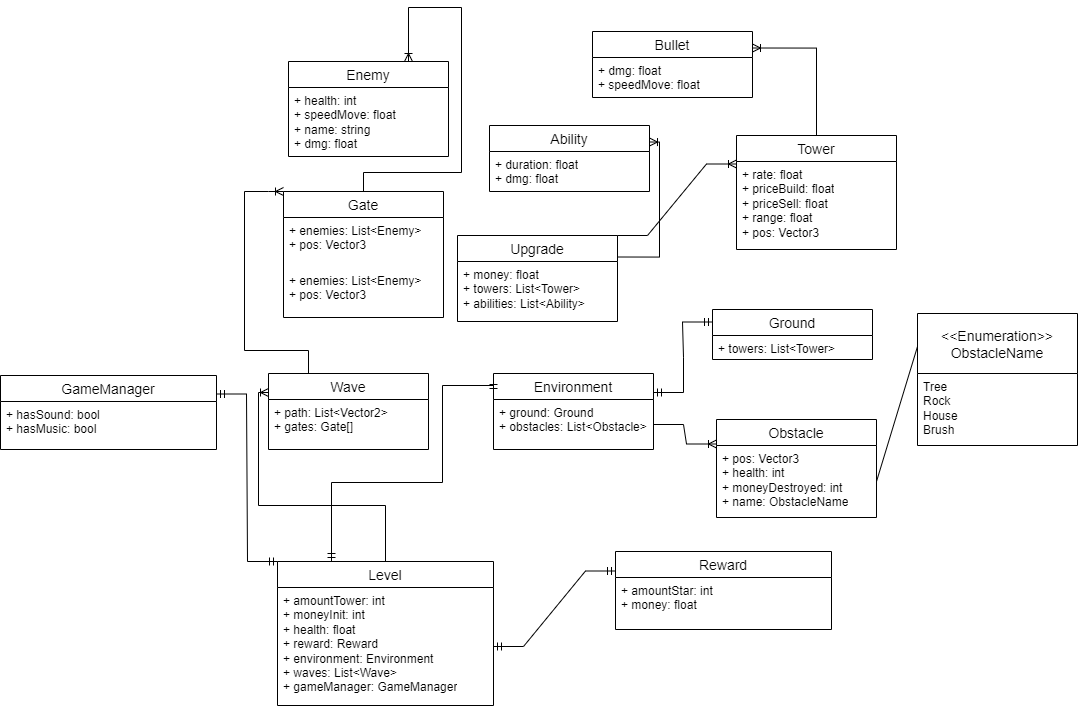

The diagram above was exported from draw.io. Its source (the exported page's mxGraphModel, read from the mxfile embedded in the PNG):
<mxGraphModel dx="2243" dy="899" grid="0" gridSize="10" guides="1" tooltips="1" connect="1" arrows="1" fold="1" page="0" pageScale="1" pageWidth="850" pageHeight="1100" math="0" shadow="0" extFonts="Permanent Marker^https://fonts.googleapis.com/css?family=Permanent+Marker">
  <root>
    <mxCell id="0" />
    <mxCell id="1" parent="0" />
    <mxCell id="LwIgGkC34iZA9kXrPDGG-1" value="Tower" style="swimlane;fontStyle=0;childLayout=stackLayout;horizontal=1;startSize=26;horizontalStack=0;resizeParent=1;resizeParentMax=0;resizeLast=0;collapsible=1;marginBottom=0;align=center;fontSize=14;" parent="1" vertex="1">
      <mxGeometry x="403" y="328" width="160" height="114" as="geometry" />
    </mxCell>
    <mxCell id="LwIgGkC34iZA9kXrPDGG-4" value="+ rate: float&lt;div&gt;+ priceBuild: float&lt;/div&gt;&lt;div&gt;+ priceSell: float&lt;/div&gt;&lt;div&gt;+ range: float&lt;/div&gt;&lt;div&gt;+ pos: Vector3&lt;/div&gt;" style="text;strokeColor=none;fillColor=none;spacingLeft=4;spacingRight=4;overflow=hidden;rotatable=0;points=[[0,0.5],[1,0.5]];portConstraint=eastwest;fontSize=12;whiteSpace=wrap;html=1;" parent="LwIgGkC34iZA9kXrPDGG-1" vertex="1">
      <mxGeometry y="26" width="160" height="88" as="geometry" />
    </mxCell>
    <mxCell id="1PvnKiyRxnyRINmaI7Is-1" value="Bullet" style="swimlane;fontStyle=0;childLayout=stackLayout;horizontal=1;startSize=26;horizontalStack=0;resizeParent=1;resizeParentMax=0;resizeLast=0;collapsible=1;marginBottom=0;align=center;fontSize=14;" vertex="1" parent="1">
      <mxGeometry x="259" y="224" width="160" height="66" as="geometry" />
    </mxCell>
    <mxCell id="1PvnKiyRxnyRINmaI7Is-2" value="+ dmg: float&lt;div&gt;+ speedMove: float&lt;/div&gt;" style="text;strokeColor=none;fillColor=none;spacingLeft=4;spacingRight=4;overflow=hidden;rotatable=0;points=[[0,0.5],[1,0.5]];portConstraint=eastwest;fontSize=12;whiteSpace=wrap;html=1;" vertex="1" parent="1PvnKiyRxnyRINmaI7Is-1">
      <mxGeometry y="26" width="160" height="40" as="geometry" />
    </mxCell>
    <mxCell id="1PvnKiyRxnyRINmaI7Is-3" value="Ability" style="swimlane;fontStyle=0;childLayout=stackLayout;horizontal=1;startSize=26;horizontalStack=0;resizeParent=1;resizeParentMax=0;resizeLast=0;collapsible=1;marginBottom=0;align=center;fontSize=14;" vertex="1" parent="1">
      <mxGeometry x="156" y="318" width="160" height="66" as="geometry" />
    </mxCell>
    <mxCell id="1PvnKiyRxnyRINmaI7Is-4" value="+ duration: float&lt;div&gt;+ dmg: float&lt;/div&gt;" style="text;strokeColor=none;fillColor=none;spacingLeft=4;spacingRight=4;overflow=hidden;rotatable=0;points=[[0,0.5],[1,0.5]];portConstraint=eastwest;fontSize=12;whiteSpace=wrap;html=1;" vertex="1" parent="1PvnKiyRxnyRINmaI7Is-3">
      <mxGeometry y="26" width="160" height="40" as="geometry" />
    </mxCell>
    <mxCell id="1PvnKiyRxnyRINmaI7Is-5" value="Upgrade" style="swimlane;fontStyle=0;childLayout=stackLayout;horizontal=1;startSize=26;horizontalStack=0;resizeParent=1;resizeParentMax=0;resizeLast=0;collapsible=1;marginBottom=0;align=center;fontSize=14;" vertex="1" parent="1">
      <mxGeometry x="124" y="428" width="160" height="86" as="geometry" />
    </mxCell>
    <mxCell id="1PvnKiyRxnyRINmaI7Is-6" value="+ money: float&lt;div&gt;+ towers: List&amp;lt;Tower&amp;gt;&lt;/div&gt;&lt;div&gt;+ abilities: List&amp;lt;Ability&amp;gt;&lt;/div&gt;" style="text;strokeColor=none;fillColor=none;spacingLeft=4;spacingRight=4;overflow=hidden;rotatable=0;points=[[0,0.5],[1,0.5]];portConstraint=eastwest;fontSize=12;whiteSpace=wrap;html=1;" vertex="1" parent="1PvnKiyRxnyRINmaI7Is-5">
      <mxGeometry y="26" width="160" height="60" as="geometry" />
    </mxCell>
    <mxCell id="1PvnKiyRxnyRINmaI7Is-7" value="Ground" style="swimlane;fontStyle=0;childLayout=stackLayout;horizontal=1;startSize=26;horizontalStack=0;resizeParent=1;resizeParentMax=0;resizeLast=0;collapsible=1;marginBottom=0;align=center;fontSize=14;" vertex="1" parent="1">
      <mxGeometry x="379" y="502" width="160" height="50" as="geometry" />
    </mxCell>
    <mxCell id="1PvnKiyRxnyRINmaI7Is-8" value="+ towers: List&amp;lt;Tower&amp;gt;" style="text;strokeColor=none;fillColor=none;spacingLeft=4;spacingRight=4;overflow=hidden;rotatable=0;points=[[0,0.5],[1,0.5]];portConstraint=eastwest;fontSize=12;whiteSpace=wrap;html=1;" vertex="1" parent="1PvnKiyRxnyRINmaI7Is-7">
      <mxGeometry y="26" width="160" height="24" as="geometry" />
    </mxCell>
    <mxCell id="1PvnKiyRxnyRINmaI7Is-9" value="Environment" style="swimlane;fontStyle=0;childLayout=stackLayout;horizontal=1;startSize=26;horizontalStack=0;resizeParent=1;resizeParentMax=0;resizeLast=0;collapsible=1;marginBottom=0;align=center;fontSize=14;" vertex="1" parent="1">
      <mxGeometry x="160" y="566" width="160" height="76" as="geometry" />
    </mxCell>
    <mxCell id="1PvnKiyRxnyRINmaI7Is-10" value="+ ground: Ground&lt;div&gt;+ obstacles: List&amp;lt;Obstacle&amp;gt;&lt;/div&gt;" style="text;strokeColor=none;fillColor=none;spacingLeft=4;spacingRight=4;overflow=hidden;rotatable=0;points=[[0,0.5],[1,0.5]];portConstraint=eastwest;fontSize=12;whiteSpace=wrap;html=1;" vertex="1" parent="1PvnKiyRxnyRINmaI7Is-9">
      <mxGeometry y="26" width="160" height="50" as="geometry" />
    </mxCell>
    <mxCell id="1PvnKiyRxnyRINmaI7Is-11" value="Obstacle" style="swimlane;fontStyle=0;childLayout=stackLayout;horizontal=1;startSize=26;horizontalStack=0;resizeParent=1;resizeParentMax=0;resizeLast=0;collapsible=1;marginBottom=0;align=center;fontSize=14;" vertex="1" parent="1">
      <mxGeometry x="383" y="612" width="160" height="98" as="geometry" />
    </mxCell>
    <mxCell id="1PvnKiyRxnyRINmaI7Is-12" value="+ pos: Vector3&lt;div&gt;+ health: int&lt;/div&gt;&lt;div&gt;+ moneyDestroyed: int&lt;/div&gt;&lt;div&gt;+ name: ObstacleName&lt;/div&gt;" style="text;strokeColor=none;fillColor=none;spacingLeft=4;spacingRight=4;overflow=hidden;rotatable=0;points=[[0,0.5],[1,0.5]];portConstraint=eastwest;fontSize=12;whiteSpace=wrap;html=1;" vertex="1" parent="1PvnKiyRxnyRINmaI7Is-11">
      <mxGeometry y="26" width="160" height="72" as="geometry" />
    </mxCell>
    <mxCell id="1PvnKiyRxnyRINmaI7Is-13" value="&lt;&lt;Enumeration&gt;&gt;&#10;ObstacleName" style="swimlane;fontStyle=0;childLayout=stackLayout;horizontal=1;startSize=60;horizontalStack=0;resizeParent=1;resizeParentMax=0;resizeLast=0;collapsible=1;marginBottom=0;align=center;fontSize=14;" vertex="1" parent="1">
      <mxGeometry x="584" y="506" width="160" height="132" as="geometry" />
    </mxCell>
    <mxCell id="1PvnKiyRxnyRINmaI7Is-14" value="Tree&lt;div&gt;Rock&lt;/div&gt;&lt;div&gt;House&lt;/div&gt;&lt;div&gt;Brush&lt;/div&gt;" style="text;strokeColor=none;fillColor=none;spacingLeft=4;spacingRight=4;overflow=hidden;rotatable=0;points=[[0,0.5],[1,0.5]];portConstraint=eastwest;fontSize=12;whiteSpace=wrap;html=1;" vertex="1" parent="1PvnKiyRxnyRINmaI7Is-13">
      <mxGeometry y="60" width="160" height="72" as="geometry" />
    </mxCell>
    <mxCell id="1PvnKiyRxnyRINmaI7Is-15" value="Level" style="swimlane;fontStyle=0;childLayout=stackLayout;horizontal=1;startSize=26;horizontalStack=0;resizeParent=1;resizeParentMax=0;resizeLast=0;collapsible=1;marginBottom=0;align=center;fontSize=14;" vertex="1" parent="1">
      <mxGeometry x="-56" y="754" width="216" height="144" as="geometry" />
    </mxCell>
    <mxCell id="1PvnKiyRxnyRINmaI7Is-16" value="+ amountTower: int&lt;div&gt;+ moneyInit: int&lt;/div&gt;&lt;div&gt;+ health: float&lt;/div&gt;&lt;div&gt;+ reward: Reward&lt;/div&gt;&lt;div&gt;+ environment: Environment&lt;/div&gt;&lt;div&gt;+ waves: List&amp;lt;Wave&amp;gt;&lt;/div&gt;&lt;div&gt;+ gameManager: GameManager&lt;/div&gt;" style="text;strokeColor=none;fillColor=none;spacingLeft=4;spacingRight=4;overflow=hidden;rotatable=0;points=[[0,0.5],[1,0.5]];portConstraint=eastwest;fontSize=12;whiteSpace=wrap;html=1;" vertex="1" parent="1PvnKiyRxnyRINmaI7Is-15">
      <mxGeometry y="26" width="216" height="118" as="geometry" />
    </mxCell>
    <mxCell id="1PvnKiyRxnyRINmaI7Is-17" value="GameManager" style="swimlane;fontStyle=0;childLayout=stackLayout;horizontal=1;startSize=26;horizontalStack=0;resizeParent=1;resizeParentMax=0;resizeLast=0;collapsible=1;marginBottom=0;align=center;fontSize=14;" vertex="1" parent="1">
      <mxGeometry x="-333" y="568" width="216" height="74" as="geometry" />
    </mxCell>
    <mxCell id="1PvnKiyRxnyRINmaI7Is-18" value="+ hasSound: bool&lt;div&gt;+ hasMusic: bool&lt;/div&gt;" style="text;strokeColor=none;fillColor=none;spacingLeft=4;spacingRight=4;overflow=hidden;rotatable=0;points=[[0,0.5],[1,0.5]];portConstraint=eastwest;fontSize=12;whiteSpace=wrap;html=1;" vertex="1" parent="1PvnKiyRxnyRINmaI7Is-17">
      <mxGeometry y="26" width="216" height="48" as="geometry" />
    </mxCell>
    <mxCell id="1PvnKiyRxnyRINmaI7Is-21" value="Reward" style="swimlane;fontStyle=0;childLayout=stackLayout;horizontal=1;startSize=26;horizontalStack=0;resizeParent=1;resizeParentMax=0;resizeLast=0;collapsible=1;marginBottom=0;align=center;fontSize=14;" vertex="1" parent="1">
      <mxGeometry x="282" y="744" width="216" height="78" as="geometry" />
    </mxCell>
    <mxCell id="1PvnKiyRxnyRINmaI7Is-22" value="+ amountStar: int&lt;div&gt;+ money: float&lt;/div&gt;" style="text;strokeColor=none;fillColor=none;spacingLeft=4;spacingRight=4;overflow=hidden;rotatable=0;points=[[0,0.5],[1,0.5]];portConstraint=eastwest;fontSize=12;whiteSpace=wrap;html=1;" vertex="1" parent="1PvnKiyRxnyRINmaI7Is-21">
      <mxGeometry y="26" width="216" height="52" as="geometry" />
    </mxCell>
    <mxCell id="1PvnKiyRxnyRINmaI7Is-23" value="Wave" style="swimlane;fontStyle=0;childLayout=stackLayout;horizontal=1;startSize=26;horizontalStack=0;resizeParent=1;resizeParentMax=0;resizeLast=0;collapsible=1;marginBottom=0;align=center;fontSize=14;" vertex="1" parent="1">
      <mxGeometry x="-65" y="566" width="160" height="76" as="geometry" />
    </mxCell>
    <mxCell id="1PvnKiyRxnyRINmaI7Is-24" value="+ path: List&amp;lt;Vector2&amp;gt;&lt;div&gt;+ gates: Gate[]&lt;/div&gt;" style="text;strokeColor=none;fillColor=none;spacingLeft=4;spacingRight=4;overflow=hidden;rotatable=0;points=[[0,0.5],[1,0.5]];portConstraint=eastwest;fontSize=12;whiteSpace=wrap;html=1;" vertex="1" parent="1PvnKiyRxnyRINmaI7Is-23">
      <mxGeometry y="26" width="160" height="50" as="geometry" />
    </mxCell>
    <mxCell id="1PvnKiyRxnyRINmaI7Is-25" value="Gate" style="swimlane;fontStyle=0;childLayout=stackLayout;horizontal=1;startSize=26;horizontalStack=0;resizeParent=1;resizeParentMax=0;resizeLast=0;collapsible=1;marginBottom=0;align=center;fontSize=14;" vertex="1" parent="1">
      <mxGeometry x="-50" y="384" width="160" height="126" as="geometry" />
    </mxCell>
    <mxCell id="1PvnKiyRxnyRINmaI7Is-35" value="+ enemies: List&amp;lt;Enemy&amp;gt;&lt;div&gt;+ pos: Vector3&lt;/div&gt;" style="text;strokeColor=none;fillColor=none;spacingLeft=4;spacingRight=4;overflow=hidden;rotatable=0;points=[[0,0.5],[1,0.5]];portConstraint=eastwest;fontSize=12;whiteSpace=wrap;html=1;" vertex="1" parent="1PvnKiyRxnyRINmaI7Is-25">
      <mxGeometry y="26" width="160" height="50" as="geometry" />
    </mxCell>
    <mxCell id="1PvnKiyRxnyRINmaI7Is-26" value="+ enemies: List&amp;lt;Enemy&amp;gt;&lt;div&gt;+ pos: Vector3&lt;/div&gt;" style="text;strokeColor=none;fillColor=none;spacingLeft=4;spacingRight=4;overflow=hidden;rotatable=0;points=[[0,0.5],[1,0.5]];portConstraint=eastwest;fontSize=12;whiteSpace=wrap;html=1;" vertex="1" parent="1PvnKiyRxnyRINmaI7Is-25">
      <mxGeometry y="76" width="160" height="50" as="geometry" />
    </mxCell>
    <mxCell id="1PvnKiyRxnyRINmaI7Is-27" value="Enemy" style="swimlane;fontStyle=0;childLayout=stackLayout;horizontal=1;startSize=26;horizontalStack=0;resizeParent=1;resizeParentMax=0;resizeLast=0;collapsible=1;marginBottom=0;align=center;fontSize=14;" vertex="1" parent="1">
      <mxGeometry x="-45" y="254" width="160" height="95" as="geometry" />
    </mxCell>
    <mxCell id="1PvnKiyRxnyRINmaI7Is-28" value="+ health: int&lt;div&gt;+ speedMove: float&lt;/div&gt;&lt;div&gt;+ name: string&lt;/div&gt;&lt;div&gt;+ dmg: float&lt;/div&gt;" style="text;strokeColor=none;fillColor=none;spacingLeft=4;spacingRight=4;overflow=hidden;rotatable=0;points=[[0,0.5],[1,0.5]];portConstraint=eastwest;fontSize=12;whiteSpace=wrap;html=1;" vertex="1" parent="1PvnKiyRxnyRINmaI7Is-27">
      <mxGeometry y="26" width="160" height="69" as="geometry" />
    </mxCell>
    <mxCell id="1PvnKiyRxnyRINmaI7Is-29" value="" style="edgeStyle=entityRelationEdgeStyle;fontSize=12;html=1;endArrow=ERoneToMany;rounded=0;exitX=1;exitY=0.5;exitDx=0;exitDy=0;entryX=0;entryY=0.25;entryDx=0;entryDy=0;" edge="1" parent="1" source="1PvnKiyRxnyRINmaI7Is-10" target="1PvnKiyRxnyRINmaI7Is-11">
      <mxGeometry width="100" height="100" relative="1" as="geometry">
        <mxPoint x="343" y="615" as="sourcePoint" />
        <mxPoint x="443" y="515" as="targetPoint" />
      </mxGeometry>
    </mxCell>
    <mxCell id="1PvnKiyRxnyRINmaI7Is-30" value="" style="edgeStyle=entityRelationEdgeStyle;fontSize=12;html=1;endArrow=ERmandOne;startArrow=ERmandOne;rounded=0;entryX=0;entryY=0.25;entryDx=0;entryDy=0;exitX=1;exitY=0.25;exitDx=0;exitDy=0;" edge="1" parent="1" source="1PvnKiyRxnyRINmaI7Is-9" target="1PvnKiyRxnyRINmaI7Is-7">
      <mxGeometry width="100" height="100" relative="1" as="geometry">
        <mxPoint x="230" y="650" as="sourcePoint" />
        <mxPoint x="330" y="550" as="targetPoint" />
      </mxGeometry>
    </mxCell>
    <mxCell id="1PvnKiyRxnyRINmaI7Is-31" value="" style="edgeStyle=orthogonalEdgeStyle;fontSize=12;html=1;endArrow=ERmandOne;startArrow=ERmandOne;rounded=0;exitX=0.25;exitY=0;exitDx=0;exitDy=0;entryX=0;entryY=0.25;entryDx=0;entryDy=0;" edge="1" parent="1" source="1PvnKiyRxnyRINmaI7Is-15" target="1PvnKiyRxnyRINmaI7Is-9">
      <mxGeometry width="100" height="100" relative="1" as="geometry">
        <mxPoint x="230" y="650" as="sourcePoint" />
        <mxPoint x="330" y="550" as="targetPoint" />
        <Array as="points">
          <mxPoint x="-2" y="675" />
          <mxPoint x="109" y="675" />
          <mxPoint x="109" y="578" />
        </Array>
      </mxGeometry>
    </mxCell>
    <mxCell id="1PvnKiyRxnyRINmaI7Is-32" value="" style="edgeStyle=entityRelationEdgeStyle;fontSize=12;html=1;endArrow=ERmandOne;startArrow=ERmandOne;rounded=0;exitX=1;exitY=0.25;exitDx=0;exitDy=0;entryX=0;entryY=0;entryDx=0;entryDy=0;" edge="1" parent="1" source="1PvnKiyRxnyRINmaI7Is-17" target="1PvnKiyRxnyRINmaI7Is-15">
      <mxGeometry width="100" height="100" relative="1" as="geometry">
        <mxPoint x="67" y="667" as="sourcePoint" />
        <mxPoint x="167" y="567" as="targetPoint" />
      </mxGeometry>
    </mxCell>
    <mxCell id="1PvnKiyRxnyRINmaI7Is-33" value="" style="edgeStyle=orthogonalEdgeStyle;fontSize=12;html=1;endArrow=ERoneToMany;rounded=0;exitX=0.5;exitY=0;exitDx=0;exitDy=0;entryX=0;entryY=0.25;entryDx=0;entryDy=0;" edge="1" parent="1" source="1PvnKiyRxnyRINmaI7Is-15" target="1PvnKiyRxnyRINmaI7Is-23">
      <mxGeometry width="100" height="100" relative="1" as="geometry">
        <mxPoint x="67" y="667" as="sourcePoint" />
        <mxPoint x="167" y="567" as="targetPoint" />
      </mxGeometry>
    </mxCell>
    <mxCell id="1PvnKiyRxnyRINmaI7Is-37" value="" style="edgeStyle=orthogonalEdgeStyle;fontSize=12;html=1;endArrow=ERoneToMany;rounded=0;entryX=0.75;entryY=0;entryDx=0;entryDy=0;exitX=0.5;exitY=0;exitDx=0;exitDy=0;" edge="1" parent="1" source="1PvnKiyRxnyRINmaI7Is-25" target="1PvnKiyRxnyRINmaI7Is-27">
      <mxGeometry width="100" height="100" relative="1" as="geometry">
        <mxPoint x="-36" y="512" as="sourcePoint" />
        <mxPoint x="64" y="412" as="targetPoint" />
        <Array as="points">
          <mxPoint x="30" y="365" />
          <mxPoint x="128" y="365" />
          <mxPoint x="128" y="200" />
          <mxPoint x="75" y="200" />
        </Array>
      </mxGeometry>
    </mxCell>
    <mxCell id="1PvnKiyRxnyRINmaI7Is-39" value="" style="edgeStyle=orthogonalEdgeStyle;fontSize=12;html=1;endArrow=ERoneToMany;rounded=0;entryX=1;entryY=0.25;entryDx=0;entryDy=0;exitX=1;exitY=0.25;exitDx=0;exitDy=0;" edge="1" parent="1" source="1PvnKiyRxnyRINmaI7Is-5" target="1PvnKiyRxnyRINmaI7Is-3">
      <mxGeometry width="100" height="100" relative="1" as="geometry">
        <mxPoint x="219" y="595" as="sourcePoint" />
        <mxPoint x="319" y="495" as="targetPoint" />
      </mxGeometry>
    </mxCell>
    <mxCell id="1PvnKiyRxnyRINmaI7Is-40" value="" style="edgeStyle=entityRelationEdgeStyle;fontSize=12;html=1;endArrow=ERoneToMany;rounded=0;entryX=0;entryY=0.25;entryDx=0;entryDy=0;exitX=1;exitY=0;exitDx=0;exitDy=0;" edge="1" parent="1" source="1PvnKiyRxnyRINmaI7Is-5" target="LwIgGkC34iZA9kXrPDGG-1">
      <mxGeometry width="100" height="100" relative="1" as="geometry">
        <mxPoint x="219" y="595" as="sourcePoint" />
        <mxPoint x="319" y="495" as="targetPoint" />
      </mxGeometry>
    </mxCell>
    <mxCell id="1PvnKiyRxnyRINmaI7Is-41" value="" style="edgeStyle=orthogonalEdgeStyle;fontSize=12;html=1;endArrow=ERoneToMany;rounded=0;entryX=1;entryY=0.25;entryDx=0;entryDy=0;exitX=0.5;exitY=0;exitDx=0;exitDy=0;" edge="1" parent="1" source="LwIgGkC34iZA9kXrPDGG-1" target="1PvnKiyRxnyRINmaI7Is-1">
      <mxGeometry width="100" height="100" relative="1" as="geometry">
        <mxPoint x="416" y="423" as="sourcePoint" />
        <mxPoint x="516" y="323" as="targetPoint" />
      </mxGeometry>
    </mxCell>
    <mxCell id="1PvnKiyRxnyRINmaI7Is-42" value="" style="endArrow=none;html=1;rounded=0;entryX=0;entryY=0.25;entryDx=0;entryDy=0;exitX=1;exitY=0.5;exitDx=0;exitDy=0;" edge="1" parent="1" source="1PvnKiyRxnyRINmaI7Is-12" target="1PvnKiyRxnyRINmaI7Is-13">
      <mxGeometry relative="1" as="geometry">
        <mxPoint x="386" y="498" as="sourcePoint" />
        <mxPoint x="546" y="498" as="targetPoint" />
      </mxGeometry>
    </mxCell>
    <mxCell id="1PvnKiyRxnyRINmaI7Is-45" value="" style="edgeStyle=entityRelationEdgeStyle;fontSize=12;html=1;endArrow=ERmandOne;startArrow=ERmandOne;rounded=0;exitX=1;exitY=0.5;exitDx=0;exitDy=0;entryX=0;entryY=0.25;entryDx=0;entryDy=0;" edge="1" parent="1" source="1PvnKiyRxnyRINmaI7Is-16" target="1PvnKiyRxnyRINmaI7Is-21">
      <mxGeometry width="100" height="100" relative="1" as="geometry">
        <mxPoint x="241" y="669" as="sourcePoint" />
        <mxPoint x="341" y="569" as="targetPoint" />
      </mxGeometry>
    </mxCell>
    <mxCell id="1PvnKiyRxnyRINmaI7Is-46" value="" style="edgeStyle=orthogonalEdgeStyle;fontSize=12;html=1;endArrow=ERoneToMany;rounded=0;exitX=0.25;exitY=0;exitDx=0;exitDy=0;entryX=0;entryY=0;entryDx=0;entryDy=0;" edge="1" parent="1" source="1PvnKiyRxnyRINmaI7Is-23" target="1PvnKiyRxnyRINmaI7Is-25">
      <mxGeometry width="100" height="100" relative="1" as="geometry">
        <mxPoint x="88" y="539" as="sourcePoint" />
        <mxPoint x="188" y="439" as="targetPoint" />
        <Array as="points">
          <mxPoint x="-25" y="543" />
          <mxPoint x="-89" y="543" />
          <mxPoint x="-89" y="384" />
          <mxPoint x="-65" y="384" />
        </Array>
      </mxGeometry>
    </mxCell>
  </root>
</mxGraphModel>